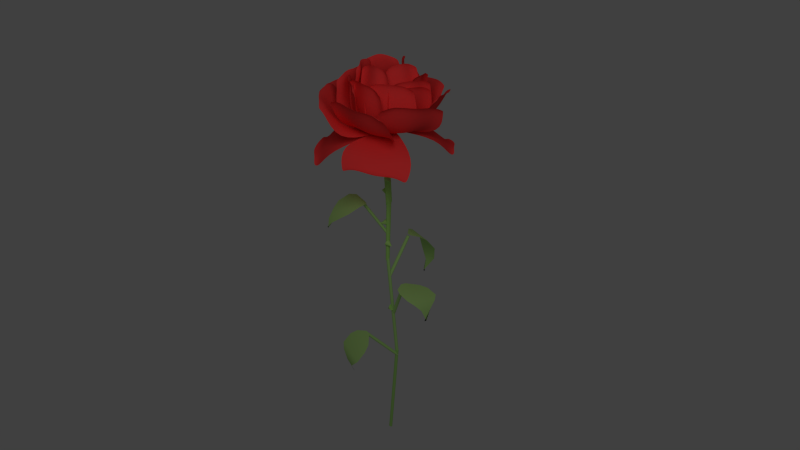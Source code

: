 # Source: model.blend  (saved by Blender 2.64.0; exported with 4.5.12 LTS)
import bpy
from mathutils import Matrix  # noqa: F401  (used for matrix-valued properties, if any)

bpy.ops.wm.read_factory_settings(use_empty=True)
scene = bpy.context.scene
scene.name = 'Scene'

# ---- collections
col_collection_1 = bpy.data.collections.new('Collection 1'); scene.collection.children.link(col_collection_1)

# ---- materials (node trees are filled in below, after node groups)
mat_material_002 = bpy.data.materials.new('Material.002')
mat_material_002.alpha_threshold = 0.0
mat_material_002.use_transparent_shadow = False
mat_material_002.diffuse_color = (0.4757, 0.8, 0.2534, 1.0)
mat_material_002.roughness = 0.5
mat_material_002.line_color = (0.0, 0.0, 0.0, 1.0)
mat_material_005 = bpy.data.materials.new('Material.005')
mat_material_005.alpha_threshold = 0.0
mat_material_005.use_transparent_shadow = False
mat_material_005.diffuse_color = (0.497, 0.8, 0.2551, 1.0)
mat_material_005.roughness = 0.5
mat_material_005.line_color = (0.0, 0.0, 0.0, 1.0)
mat_material_004 = bpy.data.materials.new('Material.004')
mat_material_004.alpha_threshold = 0.0
mat_material_004.use_transparent_shadow = False
mat_material_004.diffuse_color = (0.4651, 0.8, 0.2118, 1.0)
mat_material_004.roughness = 0.5
mat_material_004.line_color = (0.0, 0.0, 0.0, 1.0)
mat_material_003 = bpy.data.materials.new('Material.003')
mat_material_003.alpha_threshold = 0.0
mat_material_003.use_transparent_shadow = False
mat_material_003.diffuse_color = (0.4328, 0.8, 0.2086, 1.0)
mat_material_003.roughness = 0.5
mat_material_003.line_color = (0.0, 0.0, 0.0, 1.0)
mat_material_001 = bpy.data.materials.new('Material.001')
mat_material_001.alpha_threshold = 0.0
mat_material_001.use_transparent_shadow = False
mat_material_001.diffuse_color = (0.4331, 0.8, 0.1886, 1.0)
mat_material_001.roughness = 0.5
mat_material_001.line_color = (0.0, 0.0, 0.0, 1.0)
mat_rose = bpy.data.materials.new('rose')
mat_rose.alpha_threshold = 0.0
mat_rose.use_transparent_shadow = False
mat_rose.diffuse_color = (1.0, 0.05333, 0.05333, 1.0)
mat_rose.roughness = 0.5
mat_rose.line_color = (0.0, 0.0, 0.0, 1.0)

# ---- material node trees

# ---- world
world_world = bpy.data.worlds.new('World'); scene.world = world_world
world_world.color = (0.05088, 0.05088, 0.05088)
world_world.use_sun_shadow = False
world_world.sun_shadow_jitter_overblur = 0.0
world_world.cycles.sampling_method = 'MANUAL'
world_world.cycles.sample_map_resolution = 256

# ---- cameras
cam_camera = bpy.data.cameras.new('Camera')
cam_camera.clip_end = 100.0
cam_camera.lens = 35.0
cam_camera.sensor_width = 32.0
cam_camera.sensor_height = 18.0
cam_camera.ortho_scale = 7.314
cam_camera.dof.focus_distance = 0.0
cam_camera.dof.aperture_fstop = 128.0

# ---- lights
light_lamp = bpy.data.lights.new('Lamp', 'POINT')
light_lamp.transmission_factor = 0.0
light_lamp.cutoff_distance = 30.0
light_lamp.energy = 100.0
light_lamp.shadow_buffer_clip_start = 1.001
light_lamp.shadow_soft_size = 1.0
light_lamp.shadow_maximum_resolution = 0.006
light_lamp.use_absolute_resolution = True
light_lamp.cycles.use_multiple_importance_sampling = False

# ---- meshes
me_cylinder_006 = bpy.data.meshes.new('Cylinder.006')
me_cylinder_006.from_pydata([(0.0, 1.0, -1.0), (0.0, 1.0, 1.0), (0.1951, 0.9808, -1.0), (0.1951, 0.9808, 1.0), (0.3827, 0.9239, -1.0), (0.3827, 0.9239, 1.0), (0.5556, 0.8315, -1.0), (0.5556, 0.8315, 1.0), (0.7071, 0.7071, -1.0), (0.7071, 0.7071, 1.0), (0.8315, 0.5556, -1.0), (0.8315, 0.5556, 1.0), (0.9239, 0.3827, -1.0), (0.9239, 0.3827, 1.0), (0.9808, 0.1951, -1.0), (0.9808, 0.1951, 1.0), (1.0, 7.55e-08, -1.0), (1.0, 7.55e-08, 1.0), (0.9808, -0.1951, -1.0), (0.9808, -0.1951, 1.0), (0.9239, -0.3827, -1.0), (0.9239, -0.3827, 1.0), (0.8315, -0.5556, -1.0), (0.8315, -0.5556, 1.0), (0.7071, -0.7071, -1.0), (0.7071, -0.7071, 1.0), (0.5556, -0.8315, -1.0), (0.5556, -0.8315, 1.0), (0.3827, -0.9239, -1.0), (0.3827, -0.9239, 1.0), (0.1951, -0.9808, -1.0), (0.1951, -0.9808, 1.0), (-3.258e-07, -1.0, -1.0), (-3.258e-07, -1.0, 1.0), (-0.1951, -0.9808, -1.0), (-0.1951, -0.9808, 1.0), (-0.3827, -0.9239, -1.0), (-0.3827, -0.9239, 1.0), (-0.5556, -0.8315, -1.0), (-0.5556, -0.8315, 1.0), (-0.7071, -0.7071, -1.0), (-0.7071, -0.7071, 1.0), (-0.8315, -0.5556, -1.0), (-0.8315, -0.5556, 1.0), (-0.9239, -0.3827, -1.0), (-0.9239, -0.3827, 1.0), (-0.9808, -0.1951, -1.0), (-0.9808, -0.1951, 1.0), (-1.0, 9.656e-07, -1.0), (-1.0, 9.656e-07, 1.0), (-0.9808, 0.1951, -1.0), (-0.9808, 0.1951, 1.0), (-0.9239, 0.3827, -1.0), (-0.9239, 0.3827, 1.0), (-0.8315, 0.5556, -1.0), (-0.8315, 0.5556, 1.0), (-0.7071, 0.7071, -1.0), (-0.7071, 0.7071, 1.0), (-0.5556, 0.8315, -1.0), (-0.5556, 0.8315, 1.0), (-0.3827, 0.9239, -1.0), (-0.3827, 0.9239, 1.0), (-0.1951, 0.9808, -1.0), (-0.1951, 0.9808, 1.0)], [], [(0, 1, 3, 2), (2, 3, 5, 4), (4, 5, 7, 6), (6, 7, 9, 8), (8, 9, 11, 10), (10, 11, 13, 12), (12, 13, 15, 14), (14, 15, 17, 16), (16, 17, 19, 18), (18, 19, 21, 20), (20, 21, 23, 22), (22, 23, 25, 24), (24, 25, 27, 26), (26, 27, 29, 28), (28, 29, 31, 30), (30, 31, 33, 32), (32, 33, 35, 34), (34, 35, 37, 36), (36, 37, 39, 38), (38, 39, 41, 40), (40, 41, 43, 42), (42, 43, 45, 44), (44, 45, 47, 46), (46, 47, 49, 48), (48, 49, 51, 50), (50, 51, 53, 52), (52, 53, 55, 54), (54, 55, 57, 56), (56, 57, 59, 58), (58, 59, 61, 60), (3, 1, 63, 61, 59, 57, 55, 53, 51, 49, 47, 45, 43, 41, 39, 37, 35, 33, 31, 29, 27, 25, 23, 21, 19, 17, 15, 13, 11, 9, 7, 5), (62, 63, 1, 0), (60, 61, 63, 62), (0, 2, 4, 6, 8, 10, 12, 14, 16, 18, 20, 22, 24, 26, 28, 30, 32, 34, 36, 38, 40, 42, 44, 46, 48, 50, 52, 54, 56, 58, 60, 62)])
me_cylinder_006.materials.append(mat_material_002)
me_cylinder_006.use_remesh_preserve_volume = False
me_cylinder_006.use_remesh_preserve_attributes = False
me_cylinder_006.use_mirror_vertex_groups = False
me_cylinder_006.update()
me_plane_009 = bpy.data.meshes.new('Plane.009')
me_plane_009.from_pydata([(-1.0, -0.08788, 0.0), (-1.0, 0.08788, 0.0), (0.1196, -0.1441, -0.2913), (-0.002485, -0.2798, -0.1113), (-0.2317, -0.4541, 0.02581), (-0.4296, -0.575, 0.107), (-0.7507, -0.5712, 0.1599), (-0.912, -0.444, 0.1189), (0.1196, -0.2213, -0.2913), (-0.002485, 0.05849, -0.1113), (-0.2317, 0.3452, 0.02581), (-0.4296, 0.5113, 0.107), (-0.7507, 0.5016, 0.1599), (-0.912, 0.3923, 0.1189)], [], [(13, 1, 0, 7), (8, 9, 3, 2), (9, 10, 4, 3), (10, 11, 5, 4), (11, 12, 6, 5), (12, 13, 7, 6)])
me_plane_009.polygons.foreach_set('use_smooth', [True] * 6)
me_plane_009.materials.append(mat_material_005)
me_plane_009.use_remesh_preserve_volume = False
me_plane_009.use_remesh_preserve_attributes = False
me_plane_009.use_mirror_vertex_groups = False
me_plane_009.update()
me_plane_008 = bpy.data.meshes.new('Plane.008')
me_plane_008.from_pydata([(-1.0, -0.08788, 0.0), (-1.0, 0.08788, 0.0), (0.02264, 0.0386, -0.5501), (-0.05912, -0.1692, -0.2696), (-0.1704, -0.3996, -0.1159), (-0.2916, -0.5431, -0.03941), (-0.6, -0.5364, 0.0), (-0.8, -0.4181, 0.0), (0.02264, -0.0386, -0.5501), (-0.05912, 0.1692, -0.2696), (-0.1704, 0.3996, -0.1159), (-0.2916, 0.5431, -0.03941), (-0.6, 0.5364, 0.0), (-0.8, 0.4181, 0.0)], [], [(13, 1, 0, 7), (8, 9, 3, 2), (9, 10, 4, 3), (10, 11, 5, 4), (11, 12, 6, 5), (12, 13, 7, 6)])
me_plane_008.polygons.foreach_set('use_smooth', [True] * 6)
me_plane_008.materials.append(mat_material_005)
me_plane_008.use_remesh_preserve_volume = False
me_plane_008.use_remesh_preserve_attributes = False
me_plane_008.use_mirror_vertex_groups = False
me_plane_008.update()
me_plane_007 = bpy.data.meshes.new('Plane.007')
me_plane_007.from_pydata([(-1.0, -0.08788, 0.0), (-1.0, 0.08788, 0.0), (0.02264, 0.0386, -0.5501), (-0.05912, -0.1692, -0.2696), (-0.1704, -0.3996, -0.1159), (-0.4296, -0.575, 0.107), (-0.7507, -0.5712, 0.1599), (-0.912, -0.444, 0.1189), (0.02264, -0.0386, -0.5501), (-0.05912, 0.1692, -0.2696), (-0.1704, 0.3996, -0.1159), (-0.4296, 0.5113, 0.107), (-0.7507, 0.5016, 0.1599), (-0.912, 0.3923, 0.1189)], [], [(13, 1, 0, 7), (8, 9, 3, 2), (9, 10, 4, 3), (10, 11, 5, 4), (11, 12, 6, 5), (12, 13, 7, 6)])
me_plane_007.polygons.foreach_set('use_smooth', [True] * 6)
me_plane_007.materials.append(mat_material_005)
me_plane_007.use_remesh_preserve_volume = False
me_plane_007.use_remesh_preserve_attributes = False
me_plane_007.use_mirror_vertex_groups = False
me_plane_007.update()
me_plane_006 = bpy.data.meshes.new('Plane.006')
me_plane_006.from_pydata([(-1.0, -0.08788, 0.0), (-1.0, 0.08788, 0.0), (0.02264, 0.0386, -0.5501), (-0.05912, -0.1692, -0.2696), (-0.1704, -0.3996, -0.1159), (-0.2916, -0.5431, -0.03941), (-0.6, -0.5364, 0.0), (-0.8, -0.4181, 0.0), (0.02264, -0.0386, -0.5501), (-0.05912, 0.1692, -0.2696), (-0.1704, 0.3996, -0.1159), (-0.2916, 0.5431, -0.03941), (-0.6, 0.5364, 0.0), (-0.8, 0.4181, 0.0)], [], [(13, 1, 0, 7), (8, 9, 3, 2), (9, 10, 4, 3), (10, 11, 5, 4), (11, 12, 6, 5), (12, 13, 7, 6)])
me_plane_006.polygons.foreach_set('use_smooth', [True] * 6)
me_plane_006.materials.append(mat_material_005)
me_plane_006.use_remesh_preserve_volume = False
me_plane_006.use_remesh_preserve_attributes = False
me_plane_006.use_mirror_vertex_groups = False
me_plane_006.update()
me_cylinder_005 = bpy.data.meshes.new('Cylinder.005')
me_cylinder_005.from_pydata([(0.0, 1.0, -1.0), (0.0, 1.0, 1.0), (0.1951, 0.9808, -1.0), (0.1951, 0.9808, 1.0), (0.3827, 0.9239, -1.0), (0.3827, 0.9239, 1.0), (0.5556, 0.8315, -1.0), (0.5556, 0.8315, 1.0), (0.7071, 0.7071, -1.0), (0.7071, 0.7071, 1.0), (0.8315, 0.5556, -1.0), (0.8315, 0.5556, 1.0), (0.9239, 0.3827, -1.0), (0.9239, 0.3827, 1.0), (0.9808, 0.1951, -1.0), (0.9808, 0.1951, 1.0), (1.0, 7.55e-08, -1.0), (1.0, 7.55e-08, 1.0), (0.9808, -0.1951, -1.0), (0.9808, -0.1951, 1.0), (0.9239, -0.3827, -1.0), (0.9239, -0.3827, 1.0), (0.8315, -0.5556, -1.0), (0.8315, -0.5556, 1.0), (0.7071, -0.7071, -1.0), (0.7071, -0.7071, 1.0), (0.5556, -0.8315, -1.0), (0.5556, -0.8315, 1.0), (0.3827, -0.9239, -1.0), (0.3827, -0.9239, 1.0), (0.1951, -0.9808, -1.0), (0.1951, -0.9808, 1.0), (-3.258e-07, -1.0, -1.0), (-3.258e-07, -1.0, 1.0), (-0.1951, -0.9808, -1.0), (-0.1951, -0.9808, 1.0), (-0.3827, -0.9239, -1.0), (-0.3827, -0.9239, 1.0), (-0.5556, -0.8315, -1.0), (-0.5556, -0.8315, 1.0), (-0.7071, -0.7071, -1.0), (-0.7071, -0.7071, 1.0), (-0.8315, -0.5556, -1.0), (-0.8315, -0.5556, 1.0), (-0.9239, -0.3827, -1.0), (-0.9239, -0.3827, 1.0), (-0.9808, -0.1951, -1.0), (-0.9808, -0.1951, 1.0), (-1.0, 9.656e-07, -1.0), (-1.0, 9.656e-07, 1.0), (-0.9808, 0.1951, -1.0), (-0.9808, 0.1951, 1.0), (-0.9239, 0.3827, -1.0), (-0.9239, 0.3827, 1.0), (-0.8315, 0.5556, -1.0), (-0.8315, 0.5556, 1.0), (-0.7071, 0.7071, -1.0), (-0.7071, 0.7071, 1.0), (-0.5556, 0.8315, -1.0), (-0.5556, 0.8315, 1.0), (-0.3827, 0.9239, -1.0), (-0.3827, 0.9239, 1.0), (-0.1951, 0.9808, -1.0), (-0.1951, 0.9808, 1.0)], [], [(0, 1, 3, 2), (2, 3, 5, 4), (4, 5, 7, 6), (6, 7, 9, 8), (8, 9, 11, 10), (10, 11, 13, 12), (12, 13, 15, 14), (14, 15, 17, 16), (16, 17, 19, 18), (18, 19, 21, 20), (20, 21, 23, 22), (22, 23, 25, 24), (24, 25, 27, 26), (26, 27, 29, 28), (28, 29, 31, 30), (30, 31, 33, 32), (32, 33, 35, 34), (34, 35, 37, 36), (36, 37, 39, 38), (38, 39, 41, 40), (40, 41, 43, 42), (42, 43, 45, 44), (44, 45, 47, 46), (46, 47, 49, 48), (48, 49, 51, 50), (50, 51, 53, 52), (52, 53, 55, 54), (54, 55, 57, 56), (56, 57, 59, 58), (58, 59, 61, 60), (3, 1, 63, 61, 59, 57, 55, 53, 51, 49, 47, 45, 43, 41, 39, 37, 35, 33, 31, 29, 27, 25, 23, 21, 19, 17, 15, 13, 11, 9, 7, 5), (62, 63, 1, 0), (60, 61, 63, 62), (0, 2, 4, 6, 8, 10, 12, 14, 16, 18, 20, 22, 24, 26, 28, 30, 32, 34, 36, 38, 40, 42, 44, 46, 48, 50, 52, 54, 56, 58, 60, 62)])
me_cylinder_005.materials.append(mat_material_002)
me_cylinder_005.use_remesh_preserve_volume = False
me_cylinder_005.use_remesh_preserve_attributes = False
me_cylinder_005.use_mirror_vertex_groups = False
me_cylinder_005.update()
me_cylinder_004 = bpy.data.meshes.new('Cylinder.004')
me_cylinder_004.from_pydata([(0.0, 1.0, -1.0), (0.0, 1.0, 1.0), (0.1951, 0.9808, -1.0), (0.1951, 0.9808, 1.0), (0.3827, 0.9239, -1.0), (0.3827, 0.9239, 1.0), (0.5556, 0.8315, -1.0), (0.5556, 0.8315, 1.0), (0.7071, 0.7071, -1.0), (0.7071, 0.7071, 1.0), (0.8315, 0.5556, -1.0), (0.8315, 0.5556, 1.0), (0.9239, 0.3827, -1.0), (0.9239, 0.3827, 1.0), (0.9808, 0.1951, -1.0), (0.9808, 0.1951, 1.0), (1.0, 7.55e-08, -1.0), (1.0, 7.55e-08, 1.0), (0.9808, -0.1951, -1.0), (0.9808, -0.1951, 1.0), (0.9239, -0.3827, -1.0), (0.9239, -0.3827, 1.0), (0.8315, -0.5556, -1.0), (0.8315, -0.5556, 1.0), (0.7071, -0.7071, -1.0), (0.7071, -0.7071, 1.0), (0.5556, -0.8315, -1.0), (0.5556, -0.8315, 1.0), (0.3827, -0.9239, -1.0), (0.3827, -0.9239, 1.0), (0.1951, -0.9808, -1.0), (0.1951, -0.9808, 1.0), (-3.258e-07, -1.0, -1.0), (-3.258e-07, -1.0, 1.0), (-0.1951, -0.9808, -1.0), (-0.1951, -0.9808, 1.0), (-0.3827, -0.9239, -1.0), (-0.3827, -0.9239, 1.0), (-0.5556, -0.8315, -1.0), (-0.5556, -0.8315, 1.0), (-0.7071, -0.7071, -1.0), (-0.7071, -0.7071, 1.0), (-0.8315, -0.5556, -1.0), (-0.8315, -0.5556, 1.0), (-0.9239, -0.3827, -1.0), (-0.9239, -0.3827, 1.0), (-0.9808, -0.1951, -1.0), (-0.9808, -0.1951, 1.0), (-1.0, 9.656e-07, -1.0), (-1.0, 9.656e-07, 1.0), (-0.9808, 0.1951, -1.0), (-0.9808, 0.1951, 1.0), (-0.9239, 0.3827, -1.0), (-0.9239, 0.3827, 1.0), (-0.8315, 0.5556, -1.0), (-0.8315, 0.5556, 1.0), (-0.7071, 0.7071, -1.0), (-0.7071, 0.7071, 1.0), (-0.5556, 0.8315, -1.0), (-0.5556, 0.8315, 1.0), (-0.3827, 0.9239, -1.0), (-0.3827, 0.9239, 1.0), (-0.1951, 0.9808, -1.0), (-0.1951, 0.9808, 1.0)], [], [(0, 1, 3, 2), (2, 3, 5, 4), (4, 5, 7, 6), (6, 7, 9, 8), (8, 9, 11, 10), (10, 11, 13, 12), (12, 13, 15, 14), (14, 15, 17, 16), (16, 17, 19, 18), (18, 19, 21, 20), (20, 21, 23, 22), (22, 23, 25, 24), (24, 25, 27, 26), (26, 27, 29, 28), (28, 29, 31, 30), (30, 31, 33, 32), (32, 33, 35, 34), (34, 35, 37, 36), (36, 37, 39, 38), (38, 39, 41, 40), (40, 41, 43, 42), (42, 43, 45, 44), (44, 45, 47, 46), (46, 47, 49, 48), (48, 49, 51, 50), (50, 51, 53, 52), (52, 53, 55, 54), (54, 55, 57, 56), (56, 57, 59, 58), (58, 59, 61, 60), (3, 1, 63, 61, 59, 57, 55, 53, 51, 49, 47, 45, 43, 41, 39, 37, 35, 33, 31, 29, 27, 25, 23, 21, 19, 17, 15, 13, 11, 9, 7, 5), (62, 63, 1, 0), (60, 61, 63, 62), (0, 2, 4, 6, 8, 10, 12, 14, 16, 18, 20, 22, 24, 26, 28, 30, 32, 34, 36, 38, 40, 42, 44, 46, 48, 50, 52, 54, 56, 58, 60, 62)])
me_cylinder_004.materials.append(mat_material_002)
me_cylinder_004.use_remesh_preserve_volume = False
me_cylinder_004.use_remesh_preserve_attributes = False
me_cylinder_004.use_mirror_vertex_groups = False
me_cylinder_004.update()
me_cylinder_003 = bpy.data.meshes.new('Cylinder.003')
me_cylinder_003.from_pydata([(0.0, 1.0, -1.0), (0.0, 1.0, 1.0), (0.1951, 0.9808, -1.0), (0.1951, 0.9808, 1.0), (0.3827, 0.9239, -1.0), (0.3827, 0.9239, 1.0), (0.5556, 0.8315, -1.0), (0.5556, 0.8315, 1.0), (0.7071, 0.7071, -1.0), (0.7071, 0.7071, 1.0), (0.8315, 0.5556, -1.0), (0.8315, 0.5556, 1.0), (0.9239, 0.3827, -1.0), (0.9239, 0.3827, 1.0), (0.9808, 0.1951, -1.0), (0.9808, 0.1951, 1.0), (1.0, 7.55e-08, -1.0), (1.0, 7.55e-08, 1.0), (0.9808, -0.1951, -1.0), (0.9808, -0.1951, 1.0), (0.9239, -0.3827, -1.0), (0.9239, -0.3827, 1.0), (0.8315, -0.5556, -1.0), (0.8315, -0.5556, 1.0), (0.7071, -0.7071, -1.0), (0.7071, -0.7071, 1.0), (0.5556, -0.8315, -1.0), (0.5556, -0.8315, 1.0), (0.3827, -0.9239, -1.0), (0.3827, -0.9239, 1.0), (0.1951, -0.9808, -1.0), (0.1951, -0.9808, 1.0), (-3.258e-07, -1.0, -1.0), (-3.258e-07, -1.0, 1.0), (-0.1951, -0.9808, -1.0), (-0.1951, -0.9808, 1.0), (-0.3827, -0.9239, -1.0), (-0.3827, -0.9239, 1.0), (-0.5556, -0.8315, -1.0), (-0.5556, -0.8315, 1.0), (-0.7071, -0.7071, -1.0), (-0.7071, -0.7071, 1.0), (-0.8315, -0.5556, -1.0), (-0.8315, -0.5556, 1.0), (-0.9239, -0.3827, -1.0), (-0.9239, -0.3827, 1.0), (-0.9808, -0.1951, -1.0), (-0.9808, -0.1951, 1.0), (-1.0, 9.656e-07, -1.0), (-1.0, 9.656e-07, 1.0), (-0.9808, 0.1951, -1.0), (-0.9808, 0.1951, 1.0), (-0.9239, 0.3827, -1.0), (-0.9239, 0.3827, 1.0), (-0.8315, 0.5556, -1.0), (-0.8315, 0.5556, 1.0), (-0.7071, 0.7071, -1.0), (-0.7071, 0.7071, 1.0), (-0.5556, 0.8315, -1.0), (-0.5556, 0.8315, 1.0), (-0.3827, 0.9239, -1.0), (-0.3827, 0.9239, 1.0), (-0.1951, 0.9808, -1.0), (-0.1951, 0.9808, 1.0)], [], [(0, 1, 3, 2), (2, 3, 5, 4), (4, 5, 7, 6), (6, 7, 9, 8), (8, 9, 11, 10), (10, 11, 13, 12), (12, 13, 15, 14), (14, 15, 17, 16), (16, 17, 19, 18), (18, 19, 21, 20), (20, 21, 23, 22), (22, 23, 25, 24), (24, 25, 27, 26), (26, 27, 29, 28), (28, 29, 31, 30), (30, 31, 33, 32), (32, 33, 35, 34), (34, 35, 37, 36), (36, 37, 39, 38), (38, 39, 41, 40), (40, 41, 43, 42), (42, 43, 45, 44), (44, 45, 47, 46), (46, 47, 49, 48), (48, 49, 51, 50), (50, 51, 53, 52), (52, 53, 55, 54), (54, 55, 57, 56), (56, 57, 59, 58), (58, 59, 61, 60), (3, 1, 63, 61, 59, 57, 55, 53, 51, 49, 47, 45, 43, 41, 39, 37, 35, 33, 31, 29, 27, 25, 23, 21, 19, 17, 15, 13, 11, 9, 7, 5), (62, 63, 1, 0), (60, 61, 63, 62), (0, 2, 4, 6, 8, 10, 12, 14, 16, 18, 20, 22, 24, 26, 28, 30, 32, 34, 36, 38, 40, 42, 44, 46, 48, 50, 52, 54, 56, 58, 60, 62)])
me_cylinder_003.materials.append(mat_material_002)
me_cylinder_003.use_remesh_preserve_volume = False
me_cylinder_003.use_remesh_preserve_attributes = False
me_cylinder_003.use_mirror_vertex_groups = False
me_cylinder_003.update()
me_cone_005 = bpy.data.meshes.new('Cone.005')
me_cone_005.from_pydata([(0.0, 1.0, -1.0), (0.1951, 0.9808, -1.0), (0.3827, 0.9239, -1.0), (0.5556, 0.8315, -1.0), (0.7071, 0.7071, -1.0), (0.8315, 0.5556, -1.0), (0.9239, 0.3827, -1.0), (0.9808, 0.1951, -1.0), (1.0, 7.55e-08, -1.0), (0.0, 0.0, 1.0), (0.9808, -0.1951, -1.0), (0.9239, -0.3827, -1.0), (0.8315, -0.5556, -1.0), (0.7071, -0.7071, -1.0), (0.5556, -0.8315, -1.0), (0.3827, -0.9239, -1.0), (0.1951, -0.9808, -1.0), (-3.258e-07, -1.0, -1.0), (-0.1951, -0.9808, -1.0), (-0.3827, -0.9239, -1.0), (-0.5556, -0.8315, -1.0), (-0.7071, -0.7071, -1.0), (-0.8315, -0.5556, -1.0), (-0.9239, -0.3827, -1.0), (-0.9808, -0.1951, -1.0), (-1.0, 9.656e-07, -1.0), (-0.9808, 0.1951, -1.0), (-0.9239, 0.3827, -1.0), (-0.8315, 0.5556, -1.0), (-0.7071, 0.7071, -1.0), (-0.5556, 0.8315, -1.0), (-0.3827, 0.9239, -1.0), (-0.1951, 0.9808, -1.0)], [], [(31, 9, 32), (0, 9, 1), (32, 9, 0), (1, 9, 2), (30, 9, 31), (29, 9, 30), (28, 9, 29), (27, 9, 28), (26, 9, 27), (25, 9, 26), (24, 9, 25), (23, 9, 24), (22, 9, 23), (21, 9, 22), (20, 9, 21), (19, 9, 20), (18, 9, 19), (17, 9, 18), (16, 9, 17), (15, 9, 16), (14, 9, 15), (13, 9, 14), (12, 9, 13), (11, 9, 12), (10, 9, 11), (8, 9, 10), (7, 9, 8), (6, 9, 7), (5, 9, 6), (4, 9, 5), (3, 9, 4), (2, 9, 3), (0, 1, 2, 3, 4, 5, 6, 7, 8, 10, 11, 12, 13, 14, 15, 16, 17, 18, 19, 20, 21, 22, 23, 24, 25, 26, 27, 28, 29, 30, 31, 32)])
me_cone_005.materials.append(mat_material_004)
me_cone_005.use_remesh_preserve_volume = False
me_cone_005.use_remesh_preserve_attributes = False
me_cone_005.use_mirror_vertex_groups = False
me_cone_005.update()
me_cone_004 = bpy.data.meshes.new('Cone.004')
me_cone_004.from_pydata([(0.0, 1.0, -1.0), (0.1951, 0.9808, -1.0), (0.3827, 0.9239, -1.0), (0.5556, 0.8315, -1.0), (0.7071, 0.7071, -1.0), (0.8315, 0.5556, -1.0), (0.9239, 0.3827, -1.0), (0.9808, 0.1951, -1.0), (1.0, 7.55e-08, -1.0), (0.0, 0.0, 1.0), (0.9808, -0.1951, -1.0), (0.9239, -0.3827, -1.0), (0.8315, -0.5556, -1.0), (0.7071, -0.7071, -1.0), (0.5556, -0.8315, -1.0), (0.3827, -0.9239, -1.0), (0.1951, -0.9808, -1.0), (-3.258e-07, -1.0, -1.0), (-0.1951, -0.9808, -1.0), (-0.3827, -0.9239, -1.0), (-0.5556, -0.8315, -1.0), (-0.7071, -0.7071, -1.0), (-0.8315, -0.5556, -1.0), (-0.9239, -0.3827, -1.0), (-0.9808, -0.1951, -1.0), (-1.0, 9.656e-07, -1.0), (-0.9808, 0.1951, -1.0), (-0.9239, 0.3827, -1.0), (-0.8315, 0.5556, -1.0), (-0.7071, 0.7071, -1.0), (-0.5556, 0.8315, -1.0), (-0.3827, 0.9239, -1.0), (-0.1951, 0.9808, -1.0)], [], [(31, 9, 32), (0, 9, 1), (32, 9, 0), (1, 9, 2), (30, 9, 31), (29, 9, 30), (28, 9, 29), (27, 9, 28), (26, 9, 27), (25, 9, 26), (24, 9, 25), (23, 9, 24), (22, 9, 23), (21, 9, 22), (20, 9, 21), (19, 9, 20), (18, 9, 19), (17, 9, 18), (16, 9, 17), (15, 9, 16), (14, 9, 15), (13, 9, 14), (12, 9, 13), (11, 9, 12), (10, 9, 11), (8, 9, 10), (7, 9, 8), (6, 9, 7), (5, 9, 6), (4, 9, 5), (3, 9, 4), (2, 9, 3), (0, 1, 2, 3, 4, 5, 6, 7, 8, 10, 11, 12, 13, 14, 15, 16, 17, 18, 19, 20, 21, 22, 23, 24, 25, 26, 27, 28, 29, 30, 31, 32)])
me_cone_004.materials.append(mat_material_004)
me_cone_004.use_remesh_preserve_volume = False
me_cone_004.use_remesh_preserve_attributes = False
me_cone_004.use_mirror_vertex_groups = False
me_cone_004.update()
me_cone_003 = bpy.data.meshes.new('Cone.003')
me_cone_003.from_pydata([(0.0, 1.0, -1.0), (0.1951, 0.9808, -1.0), (0.3827, 0.9239, -1.0), (0.5556, 0.8315, -1.0), (0.7071, 0.7071, -1.0), (0.8315, 0.5556, -1.0), (0.9239, 0.3827, -1.0), (0.9808, 0.1951, -1.0), (1.0, 7.55e-08, -1.0), (0.0, 0.0, 1.0), (0.9808, -0.1951, -1.0), (0.9239, -0.3827, -1.0), (0.8315, -0.5556, -1.0), (0.7071, -0.7071, -1.0), (0.5556, -0.8315, -1.0), (0.3827, -0.9239, -1.0), (0.1951, -0.9808, -1.0), (-3.258e-07, -1.0, -1.0), (-0.1951, -0.9808, -1.0), (-0.3827, -0.9239, -1.0), (-0.5556, -0.8315, -1.0), (-0.7071, -0.7071, -1.0), (-0.8315, -0.5556, -1.0), (-0.9239, -0.3827, -1.0), (-0.9808, -0.1951, -1.0), (-1.0, 9.656e-07, -1.0), (-0.9808, 0.1951, -1.0), (-0.9239, 0.3827, -1.0), (-0.8315, 0.5556, -1.0), (-0.7071, 0.7071, -1.0), (-0.5556, 0.8315, -1.0), (-0.3827, 0.9239, -1.0), (-0.1951, 0.9808, -1.0)], [], [(31, 9, 32), (0, 9, 1), (32, 9, 0), (1, 9, 2), (30, 9, 31), (29, 9, 30), (28, 9, 29), (27, 9, 28), (26, 9, 27), (25, 9, 26), (24, 9, 25), (23, 9, 24), (22, 9, 23), (21, 9, 22), (20, 9, 21), (19, 9, 20), (18, 9, 19), (17, 9, 18), (16, 9, 17), (15, 9, 16), (14, 9, 15), (13, 9, 14), (12, 9, 13), (11, 9, 12), (10, 9, 11), (8, 9, 10), (7, 9, 8), (6, 9, 7), (5, 9, 6), (4, 9, 5), (3, 9, 4), (2, 9, 3), (0, 1, 2, 3, 4, 5, 6, 7, 8, 10, 11, 12, 13, 14, 15, 16, 17, 18, 19, 20, 21, 22, 23, 24, 25, 26, 27, 28, 29, 30, 31, 32)])
me_cone_003.materials.append(mat_material_004)
me_cone_003.use_remesh_preserve_volume = False
me_cone_003.use_remesh_preserve_attributes = False
me_cone_003.use_mirror_vertex_groups = False
me_cone_003.update()
me_cone_002 = bpy.data.meshes.new('Cone.002')
me_cone_002.from_pydata([(0.0, 1.0, -1.0), (0.1951, 0.9808, -1.0), (0.3827, 0.9239, -1.0), (0.5556, 0.8315, -1.0), (0.7071, 0.7071, -1.0), (0.8315, 0.5556, -1.0), (0.9239, 0.3827, -1.0), (0.9808, 0.1951, -1.0), (1.0, 7.55e-08, -1.0), (0.0, 0.0, 1.0), (0.9808, -0.1951, -1.0), (0.9239, -0.3827, -1.0), (0.8315, -0.5556, -1.0), (0.7071, -0.7071, -1.0), (0.5556, -0.8315, -1.0), (0.3827, -0.9239, -1.0), (0.1951, -0.9808, -1.0), (-3.258e-07, -1.0, -1.0), (-0.1951, -0.9808, -1.0), (-0.3827, -0.9239, -1.0), (-0.5556, -0.8315, -1.0), (-0.7071, -0.7071, -1.0), (-0.8315, -0.5556, -1.0), (-0.9239, -0.3827, -1.0), (-0.9808, -0.1951, -1.0), (-1.0, 9.656e-07, -1.0), (-0.9808, 0.1951, -1.0), (-0.9239, 0.3827, -1.0), (-0.8315, 0.5556, -1.0), (-0.7071, 0.7071, -1.0), (-0.5556, 0.8315, -1.0), (-0.3827, 0.9239, -1.0), (-0.1951, 0.9808, -1.0)], [], [(31, 9, 32), (0, 9, 1), (32, 9, 0), (1, 9, 2), (30, 9, 31), (29, 9, 30), (28, 9, 29), (27, 9, 28), (26, 9, 27), (25, 9, 26), (24, 9, 25), (23, 9, 24), (22, 9, 23), (21, 9, 22), (20, 9, 21), (19, 9, 20), (18, 9, 19), (17, 9, 18), (16, 9, 17), (15, 9, 16), (14, 9, 15), (13, 9, 14), (12, 9, 13), (11, 9, 12), (10, 9, 11), (8, 9, 10), (7, 9, 8), (6, 9, 7), (5, 9, 6), (4, 9, 5), (3, 9, 4), (2, 9, 3), (0, 1, 2, 3, 4, 5, 6, 7, 8, 10, 11, 12, 13, 14, 15, 16, 17, 18, 19, 20, 21, 22, 23, 24, 25, 26, 27, 28, 29, 30, 31, 32)])
me_cone_002.materials.append(mat_material_004)
me_cone_002.use_remesh_preserve_volume = False
me_cone_002.use_remesh_preserve_attributes = False
me_cone_002.use_mirror_vertex_groups = False
me_cone_002.update()
me_cone_001 = bpy.data.meshes.new('Cone.001')
me_cone_001.from_pydata([(0.0, 1.0, -1.0), (0.1951, 0.9808, -1.0), (0.3827, 0.9239, -1.0), (0.5556, 0.8315, -1.0), (0.7071, 0.7071, -1.0), (0.8315, 0.5556, -1.0), (0.9239, 0.3827, -1.0), (0.9808, 0.1951, -1.0), (1.0, 7.55e-08, -1.0), (0.0, 0.0, 1.0), (0.9808, -0.1951, -1.0), (0.9239, -0.3827, -1.0), (0.8315, -0.5556, -1.0), (0.7071, -0.7071, -1.0), (0.5556, -0.8315, -1.0), (0.3827, -0.9239, -1.0), (0.1951, -0.9808, -1.0), (-3.258e-07, -1.0, -1.0), (-0.1951, -0.9808, -1.0), (-0.3827, -0.9239, -1.0), (-0.5556, -0.8315, -1.0), (-0.7071, -0.7071, -1.0), (-0.8315, -0.5556, -1.0), (-0.9239, -0.3827, -1.0), (-0.9808, -0.1951, -1.0), (-1.0, 9.656e-07, -1.0), (-0.9808, 0.1951, -1.0), (-0.9239, 0.3827, -1.0), (-0.8315, 0.5556, -1.0), (-0.7071, 0.7071, -1.0), (-0.5556, 0.8315, -1.0), (-0.3827, 0.9239, -1.0), (-0.1951, 0.9808, -1.0)], [], [(31, 9, 32), (0, 9, 1), (32, 9, 0), (1, 9, 2), (30, 9, 31), (29, 9, 30), (28, 9, 29), (27, 9, 28), (26, 9, 27), (25, 9, 26), (24, 9, 25), (23, 9, 24), (22, 9, 23), (21, 9, 22), (20, 9, 21), (19, 9, 20), (18, 9, 19), (17, 9, 18), (16, 9, 17), (15, 9, 16), (14, 9, 15), (13, 9, 14), (12, 9, 13), (11, 9, 12), (10, 9, 11), (8, 9, 10), (7, 9, 8), (6, 9, 7), (5, 9, 6), (4, 9, 5), (3, 9, 4), (2, 9, 3), (0, 1, 2, 3, 4, 5, 6, 7, 8, 10, 11, 12, 13, 14, 15, 16, 17, 18, 19, 20, 21, 22, 23, 24, 25, 26, 27, 28, 29, 30, 31, 32)])
me_cone_001.materials.append(mat_material_004)
me_cone_001.use_remesh_preserve_volume = False
me_cone_001.use_remesh_preserve_attributes = False
me_cone_001.use_mirror_vertex_groups = False
me_cone_001.update()
me_cone = bpy.data.meshes.new('Cone')
me_cone.from_pydata([(0.0, 1.0, -1.0), (0.1951, 0.9808, -1.0), (0.3827, 0.9239, -1.0), (0.5556, 0.8315, -1.0), (0.7071, 0.7071, -1.0), (0.8315, 0.5556, -1.0), (0.9239, 0.3827, -1.0), (0.9808, 0.1951, -1.0), (1.0, 7.55e-08, -1.0), (0.0, 0.0, 1.0), (0.9808, -0.1951, -1.0), (0.9239, -0.3827, -1.0), (0.8315, -0.5556, -1.0), (0.7071, -0.7071, -1.0), (0.5556, -0.8315, -1.0), (0.3827, -0.9239, -1.0), (0.1951, -0.9808, -1.0), (-3.258e-07, -1.0, -1.0), (-0.1951, -0.9808, -1.0), (-0.3827, -0.9239, -1.0), (-0.5556, -0.8315, -1.0), (-0.7071, -0.7071, -1.0), (-0.8315, -0.5556, -1.0), (-0.9239, -0.3827, -1.0), (-0.9808, -0.1951, -1.0), (-1.0, 9.656e-07, -1.0), (-0.9808, 0.1951, -1.0), (-0.9239, 0.3827, -1.0), (-0.8315, 0.5556, -1.0), (-0.7071, 0.7071, -1.0), (-0.5556, 0.8315, -1.0), (-0.3827, 0.9239, -1.0), (-0.1951, 0.9808, -1.0)], [], [(31, 9, 32), (0, 9, 1), (32, 9, 0), (1, 9, 2), (30, 9, 31), (29, 9, 30), (28, 9, 29), (27, 9, 28), (26, 9, 27), (25, 9, 26), (24, 9, 25), (23, 9, 24), (22, 9, 23), (21, 9, 22), (20, 9, 21), (19, 9, 20), (18, 9, 19), (17, 9, 18), (16, 9, 17), (15, 9, 16), (14, 9, 15), (13, 9, 14), (12, 9, 13), (11, 9, 12), (10, 9, 11), (8, 9, 10), (7, 9, 8), (6, 9, 7), (5, 9, 6), (4, 9, 5), (3, 9, 4), (2, 9, 3), (0, 1, 2, 3, 4, 5, 6, 7, 8, 10, 11, 12, 13, 14, 15, 16, 17, 18, 19, 20, 21, 22, 23, 24, 25, 26, 27, 28, 29, 30, 31, 32)])
me_cone.materials.append(mat_material_004)
me_cone.use_remesh_preserve_volume = False
me_cone.use_remesh_preserve_attributes = False
me_cone.use_mirror_vertex_groups = False
me_cone.update()
me_cylinder_002 = bpy.data.meshes.new('Cylinder.002')
me_cylinder_002.from_pydata([(0.0, 1.0, -1.0), (0.0, 1.0, 1.0), (0.1951, 0.9808, -1.0), (0.1951, 0.9808, 1.0), (0.3827, 0.9239, -1.0), (0.3827, 0.9239, 1.0), (0.5556, 0.8315, -1.0), (0.5556, 0.8315, 1.0), (0.7071, 0.7071, -1.0), (0.7071, 0.7071, 1.0), (0.8315, 0.5556, -1.0), (0.8315, 0.5556, 1.0), (0.9239, 0.3827, -1.0), (0.9239, 0.3827, 1.0), (0.9808, 0.1951, -1.0), (0.9808, 0.1951, 1.0), (1.0, 7.55e-08, -1.0), (1.0, 7.55e-08, 1.0), (0.9808, -0.1951, -1.0), (0.9808, -0.1951, 1.0), (0.9239, -0.3827, -1.0), (0.9239, -0.3827, 1.0), (0.8315, -0.5556, -1.0), (0.8315, -0.5556, 1.0), (0.7071, -0.7071, -1.0), (0.7071, -0.7071, 1.0), (0.5556, -0.8315, -1.0), (0.5556, -0.8315, 1.0), (0.3827, -0.9239, -1.0), (0.3827, -0.9239, 1.0), (0.1951, -0.9808, -1.0), (0.1951, -0.9808, 1.0), (-3.258e-07, -1.0, -1.0), (-3.258e-07, -1.0, 1.0), (-0.1951, -0.9808, -1.0), (-0.1951, -0.9808, 1.0), (-0.3827, -0.9239, -1.0), (-0.3827, -0.9239, 1.0), (-0.5556, -0.8315, -1.0), (-0.5556, -0.8315, 1.0), (-0.7071, -0.7071, -1.0), (-0.7071, -0.7071, 1.0), (-0.8315, -0.5556, -1.0), (-0.8315, -0.5556, 1.0), (-0.9239, -0.3827, -1.0), (-0.9239, -0.3827, 1.0), (-0.9808, -0.1951, -1.0), (-0.9808, -0.1951, 1.0), (-1.0, 9.656e-07, -1.0), (-1.0, 9.656e-07, 1.0), (-0.9808, 0.1951, -1.0), (-0.9808, 0.1951, 1.0), (-0.9239, 0.3827, -1.0), (-0.9239, 0.3827, 1.0), (-0.8315, 0.5556, -1.0), (-0.8315, 0.5556, 1.0), (-0.7071, 0.7071, -1.0), (-0.7071, 0.7071, 1.0), (-0.5556, 0.8315, -1.0), (-0.5556, 0.8315, 1.0), (-0.3827, 0.9239, -1.0), (-0.3827, 0.9239, 1.0), (-0.1951, 0.9808, -1.0), (-0.1951, 0.9808, 1.0)], [], [(0, 1, 3, 2), (2, 3, 5, 4), (4, 5, 7, 6), (6, 7, 9, 8), (8, 9, 11, 10), (10, 11, 13, 12), (12, 13, 15, 14), (14, 15, 17, 16), (16, 17, 19, 18), (18, 19, 21, 20), (20, 21, 23, 22), (22, 23, 25, 24), (24, 25, 27, 26), (26, 27, 29, 28), (28, 29, 31, 30), (30, 31, 33, 32), (32, 33, 35, 34), (34, 35, 37, 36), (36, 37, 39, 38), (38, 39, 41, 40), (40, 41, 43, 42), (42, 43, 45, 44), (44, 45, 47, 46), (46, 47, 49, 48), (48, 49, 51, 50), (50, 51, 53, 52), (52, 53, 55, 54), (54, 55, 57, 56), (56, 57, 59, 58), (58, 59, 61, 60), (3, 1, 63, 61, 59, 57, 55, 53, 51, 49, 47, 45, 43, 41, 39, 37, 35, 33, 31, 29, 27, 25, 23, 21, 19, 17, 15, 13, 11, 9, 7, 5), (62, 63, 1, 0), (60, 61, 63, 62), (0, 2, 4, 6, 8, 10, 12, 14, 16, 18, 20, 22, 24, 26, 28, 30, 32, 34, 36, 38, 40, 42, 44, 46, 48, 50, 52, 54, 56, 58, 60, 62)])
me_cylinder_002.materials.append(mat_material_003)
me_cylinder_002.use_remesh_preserve_volume = False
me_cylinder_002.use_remesh_preserve_attributes = False
me_cylinder_002.use_mirror_vertex_groups = False
me_cylinder_002.update()
me_cylinder_001 = bpy.data.meshes.new('Cylinder.001')
me_cylinder_001.from_pydata([(0.0, 1.0, -1.0), (0.0, 1.0, 1.0), (0.1951, 0.9808, -1.0), (0.1951, 0.9808, 1.0), (0.3827, 0.9239, -1.0), (0.3827, 0.9239, 1.0), (0.5556, 0.8315, -1.0), (0.5556, 0.8315, 1.0), (0.7071, 0.7071, -1.0), (0.7071, 0.7071, 1.0), (0.8315, 0.5556, -1.0), (0.8315, 0.5556, 1.0), (0.9239, 0.3827, -1.0), (0.9239, 0.3827, 1.0), (0.9808, 0.1951, -1.0), (0.9808, 0.1951, 1.0), (1.0, 7.55e-08, -1.0), (1.0, 7.55e-08, 1.0), (0.9808, -0.1951, -1.0), (0.9808, -0.1951, 1.0), (0.9239, -0.3827, -1.0), (0.9239, -0.3827, 1.0), (0.8315, -0.5556, -1.0), (0.8315, -0.5556, 1.0), (0.7071, -0.7071, -1.0), (0.7071, -0.7071, 1.0), (0.5556, -0.8315, -1.0), (0.5556, -0.8315, 1.0), (0.3827, -0.9239, -1.0), (0.3827, -0.9239, 1.0), (0.1951, -0.9808, -1.0), (0.1951, -0.9808, 1.0), (-3.258e-07, -1.0, -1.0), (-3.258e-07, -1.0, 1.0), (-0.1951, -0.9808, -1.0), (-0.1951, -0.9808, 1.0), (-0.3827, -0.9239, -1.0), (-0.3827, -0.9239, 1.0), (-0.5556, -0.8315, -1.0), (-0.5556, -0.8315, 1.0), (-0.7071, -0.7071, -1.0), (-0.7071, -0.7071, 1.0), (-0.8315, -0.5556, -1.0), (-0.8315, -0.5556, 1.0), (-0.9239, -0.3827, -1.0), (-0.9239, -0.3827, 1.0), (-0.9808, -0.1951, -1.0), (-0.9808, -0.1951, 1.0), (-1.0, 9.656e-07, -1.0), (-1.0, 9.656e-07, 1.0), (-0.9808, 0.1951, -1.0), (-0.9808, 0.1951, 1.0), (-0.9239, 0.3827, -1.0), (-0.9239, 0.3827, 1.0), (-0.8315, 0.5556, -1.0), (-0.8315, 0.5556, 1.0), (-0.7071, 0.7071, -1.0), (-0.7071, 0.7071, 1.0), (-0.5556, 0.8315, -1.0), (-0.5556, 0.8315, 1.0), (-0.3827, 0.9239, -1.0), (-0.3827, 0.9239, 1.0), (-0.1951, 0.9808, -1.0), (-0.1951, 0.9808, 1.0)], [], [(0, 1, 3, 2), (2, 3, 5, 4), (4, 5, 7, 6), (6, 7, 9, 8), (8, 9, 11, 10), (10, 11, 13, 12), (12, 13, 15, 14), (14, 15, 17, 16), (16, 17, 19, 18), (18, 19, 21, 20), (20, 21, 23, 22), (22, 23, 25, 24), (24, 25, 27, 26), (26, 27, 29, 28), (28, 29, 31, 30), (30, 31, 33, 32), (32, 33, 35, 34), (34, 35, 37, 36), (36, 37, 39, 38), (38, 39, 41, 40), (40, 41, 43, 42), (42, 43, 45, 44), (44, 45, 47, 46), (46, 47, 49, 48), (48, 49, 51, 50), (50, 51, 53, 52), (52, 53, 55, 54), (54, 55, 57, 56), (56, 57, 59, 58), (58, 59, 61, 60), (3, 1, 63, 61, 59, 57, 55, 53, 51, 49, 47, 45, 43, 41, 39, 37, 35, 33, 31, 29, 27, 25, 23, 21, 19, 17, 15, 13, 11, 9, 7, 5), (62, 63, 1, 0), (60, 61, 63, 62), (0, 2, 4, 6, 8, 10, 12, 14, 16, 18, 20, 22, 24, 26, 28, 30, 32, 34, 36, 38, 40, 42, 44, 46, 48, 50, 52, 54, 56, 58, 60, 62)])
me_cylinder_001.materials.append(mat_material_002)
me_cylinder_001.use_remesh_preserve_volume = False
me_cylinder_001.use_remesh_preserve_attributes = False
me_cylinder_001.use_mirror_vertex_groups = False
me_cylinder_001.update()
me_cylinder = bpy.data.meshes.new('Cylinder')
me_cylinder.from_pydata([(1.038, 0.999, -0.6584), (-1.089e-07, 1.917, 1.0), (1.138, 0.9884, -0.6456), (0.374, 1.88, 1.0), (1.235, 0.9397, -0.6331), (0.7336, 1.771, 1.0), (1.325, 0.855, -0.6215), (1.065, 1.594, 1.0), (1.404, 0.7374, -0.6112), (1.355, 1.355, 1.0), (1.47, 0.5914, -0.6026), (1.594, 1.065, 1.0), (1.52, 0.4227, -0.596), (1.771, 0.7336, 1.0), (1.553, 0.2378, -0.5917), (1.88, 0.374, 1.0), (1.566, 0.04376, -0.5898), (1.917, -1.166e-07, 1.0), (1.559, -0.152, -0.5905), (1.88, -0.374, 1.0), (1.533, -0.3419, -0.5936), (1.771, -0.7336, 1.0), (1.489, -0.5186, -0.5991), (1.594, -1.065, 1.0), (1.427, -0.6755, -0.6068), (1.355, -1.355, 1.0), (1.352, -0.8063, -0.6163), (1.065, -1.594, 1.0), (1.265, -0.9062, -0.6273), (0.7336, -1.771, 1.0), (1.17, -0.9713, -0.6394), (0.374, -1.88, 1.0), (1.071, -0.999, -0.6521), (-7.335e-07, -1.917, 1.0), (0.9708, -0.9884, -0.6649), (-0.374, -1.88, 1.0), (0.874, -0.9397, -0.6774), (-0.7336, -1.771, 1.0), (0.7841, -0.855, -0.689), (-1.065, -1.594, 1.0), (0.7046, -0.7374, -0.6993), (-1.355, -1.355, 1.0), (0.6386, -0.5914, -0.7079), (-1.594, -1.065, 1.0), (0.5885, -0.4227, -0.7145), (-1.771, -0.7336, 1.0), (0.5563, -0.2378, -0.7188), (-1.88, -0.374, 1.0), (0.5433, -0.04376, -0.7206), (-1.917, 1.59e-06, 1.0), (0.5499, 0.152, -0.72), (-1.88, 0.374, 1.0), (0.5759, 0.3419, -0.7169), (-1.771, 0.7336, 1.0), (0.6203, 0.5186, -0.7114), (-1.594, 1.065, 1.0), (0.6814, 0.6755, -0.7037), (-1.355, 1.355, 1.0), (0.7568, 0.8063, -0.6942), (-1.065, 1.594, 1.0), (0.8437, 0.9062, -0.6832), (-0.7336, 1.771, 1.0), (0.9386, 0.9713, -0.6711), (-0.374, 1.88, 1.0), (0.0, 1.0, 0.8056), (0.1951, 0.9808, 0.8056), (0.3827, 0.9239, 0.8056), (0.5556, 0.8315, 0.8056), (0.7071, 0.7071, 0.8056), (0.8315, 0.5556, 0.8056), (0.9239, 0.3827, 0.8056), (0.9808, 0.1951, 0.8056), (1.0, 7.55e-08, 0.8056), (0.9808, -0.1951, 0.8056), (0.9239, -0.3827, 0.8056), (0.8315, -0.5556, 0.8056), (0.7071, -0.7071, 0.8056), (0.5556, -0.8315, 0.8056), (0.3827, -0.9239, 0.8056), (0.1951, -0.9808, 0.8056), (-3.258e-07, -1.0, 0.8056), (-0.1951, -0.9808, 0.8056), (-0.3827, -0.9239, 0.8056), (-0.5556, -0.8315, 0.8056), (-0.7071, -0.7071, 0.8056), (-0.8315, -0.5556, 0.8056), (-0.9239, -0.3827, 0.8056), (-0.9808, -0.1951, 0.8056), (-1.0, 9.656e-07, 0.8056), (-0.9808, 0.1951, 0.8056), (-0.9239, 0.3827, 0.8056), (-0.8315, 0.5556, 0.8056), (-0.7071, 0.7071, 0.8056), (-0.5556, 0.8315, 0.8056), (-0.3827, 0.9239, 0.8056), (-0.1951, 0.9808, 0.8056), (0.059, 0.8091, -1.88), (1.024, 0.8091, -0.6286), (0.1652, 0.5266, -2.034), (1.127, 0.7935, -0.6195), (0.2673, 0.4956, -2.035), (1.225, 0.7475, -0.6107), (0.3615, 0.4452, -2.035), (1.316, 0.6727, -0.6026), (0.444, 0.3773, -2.036), (1.396, 0.5721, -0.5955), (0.5117, 0.2946, -2.036), (1.461, 0.4495, -0.5896), (0.562, 0.2003, -2.036), (1.51, 0.3096, -0.5853), (0.593, 0.09795, -2.036), (1.54, 0.1578, -0.5826), (0.6034, -0.008492, -2.036), (1.55, 6.488e-06, -0.5817), (0.593, -0.1149, -2.036), (1.54, -0.1578, -0.5826), (0.562, -0.2173, -2.036), (1.51, -0.3096, -0.5853), (0.5117, -0.3116, -2.036), (1.461, -0.4495, -0.5896), (0.444, -0.3943, -2.036), (1.396, -0.5721, -0.5955), (0.3615, -0.4622, -2.035), (1.316, -0.6727, -0.6026), (0.2673, -0.5126, -2.035), (1.225, -0.7475, -0.6107), (0.1652, -0.5436, -2.034), (1.127, -0.7935, -0.6195), (0.059, -0.5541, -2.034), (1.024, -0.8091, -0.6286), (-0.04721, -0.5436, -2.033), (0.922, -0.7935, -0.6378), (-0.1493, -0.5126, -2.033), (0.8234, -0.7475, -0.6466), (-0.2435, -0.4622, -2.032), (0.7326, -0.6727, -0.6547), (-0.326, -0.3943, -2.032), (0.6531, -0.5721, -0.6618), (-0.3937, -0.3116, -2.031), (0.5877, -0.4495, -0.6676), (-0.444, -0.2173, -2.031), (0.5392, -0.3096, -0.6719), (-0.4749, -0.1149, -2.031), (0.5093, -0.1578, -0.6746), (-0.4854, -0.008491, -2.031), (0.4992, 7.355e-06, -0.6755), (-0.4749, 0.09795, -2.031), (0.5093, 0.1578, -0.6746), (-0.444, 0.2003, -2.031), (0.5392, 0.3096, -0.6719), (-0.3937, 0.2946, -2.031), (0.5877, 0.4495, -0.6676), (-0.326, 0.3773, -2.032), (0.6531, 0.5721, -0.6618), (-0.2435, 0.4452, -2.032), (0.7326, 0.6727, -0.6547), (-0.1493, 0.4956, -2.033), (0.8234, 0.7475, -0.6466), (-0.04721, 0.5266, -2.033), (0.922, 0.7935, -0.6378)], [], [(64, 1, 3, 65), (65, 3, 5, 66), (66, 5, 7, 67), (67, 7, 9, 68), (68, 9, 11, 69), (69, 11, 13, 70), (70, 13, 15, 71), (71, 15, 17, 72), (72, 17, 19, 73), (73, 19, 21, 74), (74, 21, 23, 75), (75, 23, 25, 76), (76, 25, 27, 77), (77, 27, 29, 78), (78, 29, 31, 79), (79, 31, 33, 80), (80, 33, 35, 81), (81, 35, 37, 82), (82, 37, 39, 83), (83, 39, 41, 84), (84, 41, 43, 85), (85, 43, 45, 86), (86, 45, 47, 87), (87, 47, 49, 88), (88, 49, 51, 89), (89, 51, 53, 90), (90, 53, 55, 91), (91, 55, 57, 92), (92, 57, 59, 93), (93, 59, 61, 94), (3, 1, 63, 61, 59, 57, 55, 53, 51, 49, 47, 45, 43, 41, 39, 37, 35, 33, 31, 29, 27, 25, 23, 21, 19, 17, 15, 13, 11, 9, 7, 5), (95, 63, 1, 64), (94, 61, 63, 95), (0, 2, 4, 6, 8, 10, 12, 14, 16, 18, 20, 22, 24, 26, 28, 30, 32, 34, 36, 38, 40, 42, 44, 46, 48, 50, 52, 54, 56, 58, 60, 62), (0, 64, 65, 2), (2, 65, 66, 4), (4, 66, 67, 6), (6, 67, 68, 8), (8, 68, 69, 10), (10, 69, 70, 12), (12, 70, 71, 14), (14, 71, 72, 16), (16, 72, 73, 18), (18, 73, 74, 20), (20, 74, 75, 22), (22, 75, 76, 24), (24, 76, 77, 26), (26, 77, 78, 28), (28, 78, 79, 30), (30, 79, 80, 32), (32, 80, 81, 34), (34, 81, 82, 36), (36, 82, 83, 38), (38, 83, 84, 40), (40, 84, 85, 42), (42, 85, 86, 44), (44, 86, 87, 46), (46, 87, 88, 48), (48, 88, 89, 50), (50, 89, 90, 52), (52, 90, 91, 54), (54, 91, 92, 56), (56, 92, 93, 58), (58, 93, 94, 60), (62, 95, 64, 0), (60, 94, 95, 62), (96, 97, 99, 98), (98, 99, 101, 100), (100, 101, 103, 102), (102, 103, 105, 104), (104, 105, 107, 106), (106, 107, 109, 108), (108, 109, 111, 110), (110, 111, 113, 112), (112, 113, 115, 114), (114, 115, 117, 116), (116, 117, 119, 118), (118, 119, 121, 120), (120, 121, 123, 122), (122, 123, 125, 124), (124, 125, 127, 126), (126, 127, 129, 128), (128, 129, 131, 130), (130, 131, 133, 132), (132, 133, 135, 134), (134, 135, 137, 136), (136, 137, 139, 138), (138, 139, 141, 140), (140, 141, 143, 142), (142, 143, 145, 144), (144, 145, 147, 146), (146, 147, 149, 148), (148, 149, 151, 150), (150, 151, 153, 152), (152, 153, 155, 154), (154, 155, 157, 156), (99, 97, 159, 157, 155, 153, 151, 149, 147, 145, 143, 141, 139, 137, 135, 133, 131, 129, 127, 125, 123, 121, 119, 117, 115, 113, 111, 109, 107, 105, 103, 101), (158, 159, 97, 96), (156, 157, 159, 158), (96, 98, 100, 102, 104, 106, 108, 110, 112, 114, 116, 118, 120, 122, 124, 126, 128, 130, 132, 134, 136, 138, 140, 142, 144, 146, 148, 150, 152, 154, 156, 158)])
me_cylinder.materials.append(mat_material_001)
me_cylinder.use_remesh_preserve_volume = False
me_cylinder.use_remesh_preserve_attributes = False
me_cylinder.use_mirror_vertex_groups = False
me_cylinder.update()
me_plane_005 = bpy.data.meshes.new('Plane.005')
me_plane_005.from_pydata([(0.4983, -0.4236, -0.1982), (0.6361, 0.177, -0.2706), (0.0, -0.1237, 0.0), (0.0, 0.1237, 0.0), (0.2905, -0.4567, 0.0003909), (0.4611, 0.2797, -0.08986), (-0.05665, -0.08133, 0.0), (-0.05665, 0.08133, 0.0), (0.612, 0.07344, -0.2113), (0.5178, -0.3187, -0.16), (0.3096, -0.3507, -0.007323), (0.4146, 0.1897, -0.05409), (0.4401, -0.4383, -0.213), (0.5838, 0.2094, -0.2864), (0.559, 0.09483, -0.2275), (0.4617, -0.3227, -0.1757), (0.5773, -0.1089, -0.2212), (0.4069, -0.07324, -0.07318), (0.6315, -0.1091, -0.2041), (-0.02833, 0.0, 0.0)], [], [(10, 6, 2, 4), (15, 10, 4, 12), (5, 3, 7, 11), (17, 19, 6, 10), (13, 5, 11, 14), (16, 17, 10, 15), (9, 15, 12, 0), (1, 13, 14, 8), (18, 16, 15, 9), (11, 7, 19, 17), (8, 14, 16, 18), (14, 11, 17, 16)])
me_plane_005.polygons.foreach_set('use_smooth', [True] * 12)
me_plane_005.materials.append(mat_rose)
me_plane_005.use_remesh_preserve_volume = False
me_plane_005.use_remesh_preserve_attributes = False
me_plane_005.use_mirror_vertex_groups = False
me_plane_005.update()
me_plane_004 = bpy.data.meshes.new('Plane.004')
me_plane_004.from_pydata([(0.4101, -0.3547, 0.4206), (0.5479, 0.246, 0.3483), (0.0, -0.1237, 0.0), (0.0, 0.1237, 0.0), (0.2105, -0.387, 0.1192), (0.381, 0.3495, 0.02898), (-0.05665, -0.08133, 0.0), (-0.05665, 0.08133, 0.0), (0.5238, 0.1424, 0.4076), (0.4296, -0.2497, 0.4588), (0.2296, -0.2809, 0.1115), (0.3345, 0.2594, 0.06475), (0.3519, -0.3694, 0.4058), (0.4956, 0.2784, 0.3325), (0.4708, 0.1638, 0.3913), (0.3735, -0.2538, 0.4431), (0.4891, -0.03992, 0.3976), (0.3269, -0.003502, 0.04566), (0.5433, -0.04012, 0.4148), (-0.02833, 0.0, 0.0)], [], [(10, 6, 2, 4), (15, 10, 4, 12), (5, 3, 7, 11), (17, 19, 6, 10), (13, 5, 11, 14), (16, 17, 10, 15), (9, 15, 12, 0), (1, 13, 14, 8), (18, 16, 15, 9), (11, 7, 19, 17), (8, 14, 16, 18), (14, 11, 17, 16)])
me_plane_004.polygons.foreach_set('use_smooth', [True] * 12)
me_plane_004.materials.append(mat_rose)
me_plane_004.use_remesh_preserve_volume = False
me_plane_004.use_remesh_preserve_attributes = False
me_plane_004.use_mirror_vertex_groups = False
me_plane_004.update()
me_plane_003 = bpy.data.meshes.new('Plane.003')
me_plane_003.from_pydata([(0.1647, -0.2435, 0.4914), (0.312, 0.1899, 0.4647), (0.0, -0.1237, 0.0), (0.0, 0.1237, 0.0), (0.1367, -0.2791, 0.2002), (0.3195, 0.2522, 0.167), (-0.05665, -0.08133, 0.0), (-0.05665, 0.08133, 0.0), (0.2636, 0.1175, 0.51), (0.1618, -0.1652, 0.5289), (0.1557, -0.2022, 0.1974), (0.2627, 0.1889, 0.1801), (0.1214, -0.2541, 0.451), (0.2738, 0.2136, 0.4239), (0.2251, 0.1332, 0.469), (0.1206, -0.1681, 0.4881), (0.2406, -0.0158, 0.4938), (0.2688, -0.004193, 0.1731), (0.2795, -0.01597, 0.5351), (-0.02833, 0.0, 0.0)], [], [(10, 6, 2, 4), (15, 10, 4, 12), (5, 3, 7, 11), (17, 19, 6, 10), (13, 5, 11, 14), (16, 17, 10, 15), (9, 15, 12, 0), (1, 13, 14, 8), (18, 16, 15, 9), (11, 7, 19, 17), (8, 14, 16, 18), (14, 11, 17, 16)])
me_plane_003.polygons.foreach_set('use_smooth', [True] * 12)
me_plane_003.materials.append(mat_rose)
me_plane_003.use_remesh_preserve_volume = False
me_plane_003.use_remesh_preserve_attributes = False
me_plane_003.use_mirror_vertex_groups = False
me_plane_003.update()
me_plane_002 = bpy.data.meshes.new('Plane.002')
me_plane_002.from_pydata([(0.1636, -0.2437, 0.5585), (0.311, 0.1898, 0.5319), (0.0, -0.1237, 0.0), (0.0, 0.1237, 0.0), (0.1367, -0.2791, 0.2002), (0.3195, 0.2522, 0.167), (-0.05665, -0.08133, 0.0), (-0.05665, 0.08133, 0.0), (0.2625, 0.1174, 0.5772), (0.1607, -0.1653, 0.5961), (0.1557, -0.2022, 0.1974), (0.2627, 0.1889, 0.1801), (0.1203, -0.2542, 0.5181), (0.2727, 0.2135, 0.4911), (0.224, 0.1331, 0.5362), (0.1195, -0.1682, 0.5553), (0.2395, -0.0159, 0.5609), (0.2688, -0.004193, 0.1731), (0.2784, -0.01607, 0.6022), (-0.02833, 0.0, 0.0)], [], [(10, 6, 2, 4), (15, 10, 4, 12), (5, 3, 7, 11), (17, 19, 6, 10), (13, 5, 11, 14), (16, 17, 10, 15), (9, 15, 12, 0), (1, 13, 14, 8), (18, 16, 15, 9), (11, 7, 19, 17), (8, 14, 16, 18), (14, 11, 17, 16)])
me_plane_002.polygons.foreach_set('use_smooth', [True] * 12)
me_plane_002.materials.append(mat_rose)
me_plane_002.use_remesh_preserve_volume = False
me_plane_002.use_remesh_preserve_attributes = False
me_plane_002.use_mirror_vertex_groups = False
me_plane_002.update()
me_plane = bpy.data.meshes.new('Plane')
me_plane.from_pydata([(0.02381, -0.1673, 0.6805), (0.163, 0.1507, 0.6805), (0.0, -0.1237, 0.0), (0.0, 0.1237, 0.0), (0.07174, -0.2005, 0.321), (0.2447, 0.1893, 0.321), (-0.05665, -0.08133, 0.0), (-0.05665, 0.08133, 0.0), (0.1064, 0.09922, 0.7139), (0.009695, -0.108, 0.7139), (0.08906, -0.1439, 0.321), (0.188, 0.1439, 0.321), (-0.007437, -0.1752, 0.6306), (0.136, 0.1683, 0.6306), (0.07933, 0.1108, 0.664), (-0.01961, -0.1102, 0.664), (0.09127, 0.0002731, 0.6959), (0.1999, -1.49e-08, 0.321), (0.1183, 0.0002731, 0.7457), (-0.02833, 0.0, 0.0)], [], [(10, 6, 2, 4), (15, 10, 4, 12), (5, 3, 7, 11), (17, 19, 6, 10), (13, 5, 11, 14), (16, 17, 10, 15), (9, 15, 12, 0), (1, 13, 14, 8), (18, 16, 15, 9), (11, 7, 19, 17), (8, 14, 16, 18), (14, 11, 17, 16)])
me_plane.polygons.foreach_set('use_smooth', [True] * 12)
me_plane.materials.append(mat_rose)
me_plane.use_remesh_preserve_volume = False
me_plane.use_remesh_preserve_attributes = False
me_plane.use_mirror_vertex_groups = False
me_plane.update()

# ---- objects
ob_cylinder_006 = bpy.data.objects.new('Cylinder.006', me_cylinder_006)
ob_plane_029 = bpy.data.objects.new('Plane.029', me_plane_009)
ob_plane_028 = bpy.data.objects.new('Plane.028', me_plane_008)
ob_plane_027 = bpy.data.objects.new('Plane.027', me_plane_007)
ob_plane_026 = bpy.data.objects.new('Plane.026', me_plane_006)
ob_cylinder_005 = bpy.data.objects.new('Cylinder.005', me_cylinder_005)
ob_cylinder_004 = bpy.data.objects.new('Cylinder.004', me_cylinder_004)
ob_cylinder_003 = bpy.data.objects.new('Cylinder.003', me_cylinder_003)
ob_cone_005 = bpy.data.objects.new('Cone.005', me_cone_005)
ob_cone_004 = bpy.data.objects.new('Cone.004', me_cone_004)
ob_cone_003 = bpy.data.objects.new('Cone.003', me_cone_003)
ob_cone_002 = bpy.data.objects.new('Cone.002', me_cone_002)
ob_cone_001 = bpy.data.objects.new('Cone.001', me_cone_001)
ob_cone = bpy.data.objects.new('Cone', me_cone)
ob_cylinder_002 = bpy.data.objects.new('Cylinder.002', me_cylinder_002)
ob_cylinder_001 = bpy.data.objects.new('Cylinder.001', me_cylinder_001)
ob_cylinder = bpy.data.objects.new('Cylinder', me_cylinder)
ob_plane_025 = bpy.data.objects.new('Plane.025', me_plane_005)
ob_plane_024 = bpy.data.objects.new('Plane.024', me_plane_005)
ob_plane_023 = bpy.data.objects.new('Plane.023', me_plane_005)
ob_plane_022 = bpy.data.objects.new('Plane.022', me_plane_005)
ob_plane_021 = bpy.data.objects.new('Plane.021', me_plane_004)
ob_plane_020 = bpy.data.objects.new('Plane.020', me_plane_004)
ob_plane_019 = bpy.data.objects.new('Plane.019', me_plane_004)
ob_plane_018 = bpy.data.objects.new('Plane.018', me_plane_004)
ob_plane_017 = bpy.data.objects.new('Plane.017', me_plane_004)
ob_plane_016 = bpy.data.objects.new('Plane.016', me_plane_004)
ob_plane_015 = bpy.data.objects.new('Plane.015', me_plane_004)
ob_plane_014 = bpy.data.objects.new('Plane.014', me_plane_003)
ob_plane_013 = bpy.data.objects.new('Plane.013', me_plane_002)
ob_plane_012 = bpy.data.objects.new('Plane.012', me_plane_002)
ob_plane_011 = bpy.data.objects.new('Plane.011', me_plane_002)
ob_plane_010 = bpy.data.objects.new('Plane.010', me_plane_002)
ob_plane_009 = bpy.data.objects.new('Plane.009', me_plane_002)
ob_plane_008 = bpy.data.objects.new('Plane.008', me_plane_002)
ob_plane_007 = bpy.data.objects.new('Plane.007', me_plane_002)
ob_plane_006 = bpy.data.objects.new('Plane.006', me_plane_002)
ob_plane_005 = bpy.data.objects.new('Plane.005', me_plane_002)
ob_plane_004 = bpy.data.objects.new('Plane.004', me_plane)
ob_plane_003 = bpy.data.objects.new('Plane.003', me_plane)
ob_plane_002 = bpy.data.objects.new('Plane.002', me_plane)
ob_plane_001 = bpy.data.objects.new('Plane.001', me_plane)
ob_plane = bpy.data.objects.new('Plane', me_plane)
ob_lamp = bpy.data.objects.new('Lamp', light_lamp)
ob_camera = bpy.data.objects.new('Camera', cam_camera)

# ---- transforms, parenting, visibility, modifiers, constraints
ob_cylinder_006.location = (-0.07455, -0.09775, -1.022)
ob_cylinder_006.rotation_euler = (-0.5968, 0.1184, 2.57)
ob_cylinder_006.scale = (0.02002, 0.01712, 0.251)
ob_cylinder_006.lineart.crease_threshold = 0.0
ob_plane_029.location = (-0.2746, -0.5708, -0.9296)
ob_plane_029.rotation_euler = (0.09046, 0.2967, 4.281)
ob_plane_029.scale = (0.4217, 0.4217, 0.4217)
ob_plane_029.lineart.crease_threshold = 0.0
ob_plane_028.location = (-0.1045, -0.6337, -2.625)
ob_plane_028.rotation_euler = (0.03596, 0.6786, -1.899)
ob_plane_028.scale = (0.4217, 0.4217, 0.4217)
ob_plane_028.lineart.crease_threshold = 0.0
ob_plane_027.location = (0.2219, 0.5367, -1.588)
ob_plane_027.rotation_euler = (-0.2142, 0.7442, 1.026)
ob_plane_027.scale = (0.4217, 0.4217, 0.4217)
ob_plane_027.lineart.crease_threshold = 0.0
ob_plane_026.location = (0.6939, -0.02122, -1.784)
ob_plane_026.rotation_euler = (-0.2404, 0.1232, 3.602e-08)
ob_plane_026.scale = (0.4217, 0.4217, 0.4217)
ob_plane_026.lineart.crease_threshold = 0.0
ob_cylinder_005.location = (0.04316, -0.1502, -2.575)
ob_cylinder_005.rotation_euler = (-2.356, 0.1006, -0.6298)
ob_cylinder_005.scale = (0.02002, 0.01712, 0.251)
ob_cylinder_005.lineart.crease_threshold = 0.0
ob_cylinder_004.location = (0.178, -0.006283, -1.981)
ob_cylinder_004.rotation_euler = (0.1668, 0.3749, 0.3465)
ob_cylinder_004.scale = (0.02002, 0.01712, 0.251)
ob_cylinder_004.lineart.crease_threshold = 0.0
ob_cylinder_003.location = (0.0389, 0.1375, -1.535)
ob_cylinder_003.rotation_euler = (-0.5837, 0.05817, 0.01496)
ob_cylinder_003.scale = (0.02002, 0.01712, 0.251)
ob_cylinder_003.lineart.crease_threshold = 0.0
ob_cone_005.location = (-0.01137, -0.04132, -1.075)
ob_cone_005.rotation_euler = (-8.415e-07, -1.762, 0.8796)
ob_cone_005.scale = (0.03619, 0.03619, 0.03619)
ob_cone_005.lineart.crease_threshold = 0.0
ob_cone_004.location = (0.04141, -0.01648, -2.15)
ob_cone_004.rotation_euler = (-3.736e-07, -2.167, 1.979e-07)
ob_cone_004.scale = (0.03619, 0.03619, 0.03619)
ob_cone_004.lineart.crease_threshold = 0.0
ob_cone_003.location = (0.0558, -0.01648, -1.329)
ob_cone_003.rotation_euler = (-6.219e-07, -4.433, -4.687e-07)
ob_cone_003.scale = (0.03619, 0.03619, 0.03619)
ob_cone_003.lineart.crease_threshold = 0.0
ob_cone_002.location = (0.0654, -0.01648, -0.5567)
ob_cone_002.rotation_euler = (-6.219e-07, -4.433, -4.687e-07)
ob_cone_002.scale = (0.03619, 0.03619, 0.03619)
ob_cone_002.lineart.crease_threshold = 0.0
ob_cone_001.location = (-0.01617, -0.01648, -0.6959)
ob_cone_001.rotation_euler = (-6.503e-07, -1.834, 4.982e-07)
ob_cone_001.scale = (0.03619, 0.03619, 0.03619)
ob_cone_001.lineart.crease_threshold = 0.0
ob_cone.location = (-0.03536, -0.01648, -0.432)
ob_cone.rotation_euler = (-6.503e-07, -1.834, 4.982e-07)
ob_cone.scale = (0.03619, 0.03619, 0.03619)
ob_cone.lineart.crease_threshold = 0.0
ob_cylinder_002.location = (0.06763, -0.00134, -3.279)
ob_cylinder_002.rotation_euler = (8.512e-10, 0.1123, 1.515e-08)
ob_cylinder_002.scale = (0.02037, 0.01734, 0.6022)
ob_cylinder_002.lineart.crease_threshold = 0.0
ob_cylinder_001.location = (0.06763, -0.00134, -2.093)
ob_cylinder_001.rotation_euler = (7.846e-10, -0.1078, -1.454e-08)
ob_cylinder_001.scale = (0.02012, 0.01712, 0.5946)
ob_cylinder_001.lineart.crease_threshold = 0.0
ob_cylinder.location = (0.0, -0.00134, -0.4922)
ob_cylinder.scale = (0.03938, 0.03938, 0.5169)
ob_cylinder.lineart.crease_threshold = 0.0
ob_plane_025.location = (-0.1217, 0.04267, -0.002043)
ob_plane_025.rotation_euler = (-0.001554, 0.01628, 8.973)
ob_plane_025.lineart.crease_threshold = 0.0
_m = ob_plane_025.modifiers.new('Subsurf', 'SUBSURF')
_m.uv_smooth = 'PRESERVE_CORNERS'
_m.quality = 2
_m.levels = 2
_m.show_only_control_edges = False
ob_plane_024.location = (0.04244, 0.121, -0.002043)
ob_plane_024.rotation_euler = (-0.001554, 0.01628, 7.415)
ob_plane_024.lineart.crease_threshold = 0.0
_m = ob_plane_024.modifiers.new('Subsurf', 'SUBSURF')
_m.uv_smooth = 'PRESERVE_CORNERS'
_m.quality = 2
_m.levels = 2
_m.show_only_control_edges = False
ob_plane_023.location = (0.1034, -0.07927, -0.002043)
ob_plane_023.rotation_euler = (-0.001554, 0.01628, 5.532)
ob_plane_023.lineart.crease_threshold = 0.0
_m = ob_plane_023.modifiers.new('Subsurf', 'SUBSURF')
_m.uv_smooth = 'PRESERVE_CORNERS'
_m.quality = 2
_m.levels = 2
_m.show_only_control_edges = False
ob_plane_022.location = (-0.06675, -0.1123, -0.002043)
ob_plane_022.rotation_euler = (-0.001554, 0.01628, 4.065)
ob_plane_022.lineart.crease_threshold = 0.0
_m = ob_plane_022.modifiers.new('Subsurf', 'SUBSURF')
_m.uv_smooth = 'PRESERVE_CORNERS'
_m.quality = 2
_m.levels = 2
_m.show_only_control_edges = False
ob_plane_021.location = (0.06314, -0.1143, -0.002043)
ob_plane_021.rotation_euler = (-0.001554, 0.01628, 5.117)
ob_plane_021.lineart.crease_threshold = 0.0
_m = ob_plane_021.modifiers.new('Subsurf', 'SUBSURF')
_m.uv_smooth = 'PRESERVE_CORNERS'
_m.quality = 2
_m.levels = 2
_m.show_only_control_edges = False
ob_plane_020.location = (-0.06675, -0.1123, -0.002043)
ob_plane_020.rotation_euler = (-0.001554, 0.01628, 4.065)
ob_plane_020.lineart.crease_threshold = 0.0
_m = ob_plane_020.modifiers.new('Subsurf', 'SUBSURF')
_m.uv_smooth = 'PRESERVE_CORNERS'
_m.quality = 2
_m.levels = 2
_m.show_only_control_edges = False
ob_plane_019.location = (-0.1255, -0.03312, -0.002043)
ob_plane_019.rotation_euler = (-0.001554, 0.01628, 3.284)
ob_plane_019.lineart.crease_threshold = 0.0
_m = ob_plane_019.modifiers.new('Subsurf', 'SUBSURF')
_m.uv_smooth = 'PRESERVE_CORNERS'
_m.quality = 2
_m.levels = 2
_m.show_only_control_edges = False
ob_plane_018.location = (-0.1068, 0.07176, -0.002043)
ob_plane_018.rotation_euler = (-0.001554, 0.01628, 2.436)
ob_plane_018.lineart.crease_threshold = 0.0
_m = ob_plane_018.modifiers.new('Subsurf', 'SUBSURF')
_m.uv_smooth = 'PRESERVE_CORNERS'
_m.quality = 2
_m.levels = 2
_m.show_only_control_edges = False
ob_plane_017.location = (-0.0144, 0.1273, -0.002043)
ob_plane_017.rotation_euler = (-0.001554, 0.01628, 1.577)
ob_plane_017.lineart.crease_threshold = 0.0
_m = ob_plane_017.modifiers.new('Subsurf', 'SUBSURF')
_m.uv_smooth = 'PRESERVE_CORNERS'
_m.quality = 2
_m.levels = 2
_m.show_only_control_edges = False
ob_plane_016.location = (0.08498, 0.09631, -0.002043)
ob_plane_016.rotation_euler = (-0.001554, 0.01628, 0.7495)
ob_plane_016.lineart.crease_threshold = 0.0
_m = ob_plane_016.modifiers.new('Subsurf', 'SUBSURF')
_m.uv_smooth = 'PRESERVE_CORNERS'
_m.quality = 2
_m.levels = 2
_m.show_only_control_edges = False
ob_plane_015.location = (0.1289, -0.01279, -0.002043)
ob_plane_015.rotation_euler = (-0.001554, 0.01628, -0.1938)
ob_plane_015.lineart.crease_threshold = 0.0
_m = ob_plane_015.modifiers.new('Subsurf', 'SUBSURF')
_m.uv_smooth = 'PRESERVE_CORNERS'
_m.quality = 2
_m.levels = 2
_m.show_only_control_edges = False
ob_plane_014.location = (0.1266, 0.02544, -0.002043)
ob_plane_014.rotation_euler = (-0.001554, 0.01628, 0.1032)
ob_plane_014.lineart.crease_threshold = 0.0
_m = ob_plane_014.modifiers.new('Subsurf', 'SUBSURF')
_m.uv_smooth = 'PRESERVE_CORNERS'
_m.quality = 2
_m.levels = 2
_m.show_only_control_edges = False
ob_plane_013.location = (0.1167, -0.05727, -0.002043)
ob_plane_013.rotation_euler = (-0.001554, 0.01628, 5.731)
ob_plane_013.lineart.crease_threshold = 0.0
_m = ob_plane_013.modifiers.new('Subsurf', 'SUBSURF')
_m.uv_smooth = 'PRESERVE_CORNERS'
_m.quality = 2
_m.levels = 2
_m.show_only_control_edges = False
ob_plane_012.location = (0.04835, -0.1214, -0.002043)
ob_plane_012.rotation_euler = (-0.001554, 0.01628, 4.99)
ob_plane_012.lineart.crease_threshold = 0.0
_m = ob_plane_012.modifiers.new('Subsurf', 'SUBSURF')
_m.uv_smooth = 'PRESERVE_CORNERS'
_m.quality = 2
_m.levels = 2
_m.show_only_control_edges = False
ob_plane_011.location = (-0.02422, -0.1285, -0.002043)
ob_plane_011.rotation_euler = (-0.001554, 0.01628, 4.419)
ob_plane_011.lineart.crease_threshold = 0.0
_m = ob_plane_011.modifiers.new('Subsurf', 'SUBSURF')
_m.uv_smooth = 'PRESERVE_CORNERS'
_m.quality = 2
_m.levels = 2
_m.show_only_control_edges = False
ob_plane_010.location = (-0.1114, -0.06729, -0.002043)
ob_plane_010.rotation_euler = (-0.001554, 0.01628, 3.571)
ob_plane_010.lineart.crease_threshold = 0.0
_m = ob_plane_010.modifiers.new('Subsurf', 'SUBSURF')
_m.uv_smooth = 'PRESERVE_CORNERS'
_m.quality = 2
_m.levels = 2
_m.show_only_control_edges = False
ob_plane_009.location = (-0.1287, 0.01295, -0.002043)
ob_plane_009.rotation_euler = (-0.001554, 0.01628, 2.926)
ob_plane_009.lineart.crease_threshold = 0.0
_m = ob_plane_009.modifiers.new('Subsurf', 'SUBSURF')
_m.uv_smooth = 'PRESERVE_CORNERS'
_m.quality = 2
_m.levels = 2
_m.show_only_control_edges = False
ob_plane_008.location = (-0.07962, 0.1007, -0.002043)
ob_plane_008.rotation_euler = (-0.001554, 0.01628, 2.128)
ob_plane_008.lineart.crease_threshold = 0.0
_m = ob_plane_008.modifiers.new('Subsurf', 'SUBSURF')
_m.uv_smooth = 'PRESERVE_CORNERS'
_m.quality = 2
_m.levels = 2
_m.show_only_control_edges = False
ob_plane_007.location = (0.001694, 0.1281, -0.002043)
ob_plane_007.rotation_euler = (-0.001554, 0.01628, 1.453)
ob_plane_007.lineart.crease_threshold = 0.0
_m = ob_plane_007.modifiers.new('Subsurf', 'SUBSURF')
_m.uv_smooth = 'PRESERVE_CORNERS'
_m.quality = 2
_m.levels = 2
_m.show_only_control_edges = False
ob_plane_006.location = (0.08733, 0.09421, -0.002043)
ob_plane_006.rotation_euler = (-0.001554, 0.01628, 0.7251)
ob_plane_006.lineart.crease_threshold = 0.0
_m = ob_plane_006.modifiers.new('Subsurf', 'SUBSURF')
_m.uv_smooth = 'PRESERVE_CORNERS'
_m.quality = 2
_m.levels = 2
_m.show_only_control_edges = False
ob_plane_005.location = (0.1266, 0.02544, -0.002043)
ob_plane_005.rotation_euler = (-0.001554, 0.01628, 0.1032)
ob_plane_005.lineart.crease_threshold = 0.0
_m = ob_plane_005.modifiers.new('Subsurf', 'SUBSURF')
_m.uv_smooth = 'PRESERVE_CORNERS'
_m.quality = 2
_m.levels = 2
_m.show_only_control_edges = False
ob_plane_004.location = (0.05622, -0.1275, 0.0)
ob_plane_004.rotation_euler = (0.0, -0.0, 5.173)
ob_plane_004.lineart.crease_threshold = 0.0
_m = ob_plane_004.modifiers.new('Subsurf', 'SUBSURF')
_m.uv_smooth = 'PRESERVE_CORNERS'
_m.quality = 2
_m.levels = 2
_m.show_only_control_edges = False
ob_plane_003.location = (-0.09611, -0.08305, 0.0)
ob_plane_003.rotation_euler = (0.0, 0.0, 3.99)
ob_plane_003.lineart.crease_threshold = 0.0
_m = ob_plane_003.modifiers.new('Subsurf', 'SUBSURF')
_m.uv_smooth = 'PRESERVE_CORNERS'
_m.quality = 2
_m.levels = 2
_m.show_only_control_edges = False
ob_plane_002.location = (-0.09074, 0.0755, 0.0)
ob_plane_002.rotation_euler = (0.0, -0.0, 2.714)
ob_plane_002.lineart.crease_threshold = 0.0
_m = ob_plane_002.modifiers.new('Subsurf', 'SUBSURF')
_m.uv_smooth = 'PRESERVE_CORNERS'
_m.quality = 2
_m.levels = 2
_m.show_only_control_edges = False
ob_plane_001.location = (0.0408, 0.136, 0.0)
ob_plane_001.rotation_euler = (0.0, -0.0, 1.265)
ob_plane_001.lineart.crease_threshold = 0.0
_m = ob_plane_001.modifiers.new('Subsurf', 'SUBSURF')
_m.uv_smooth = 'PRESERVE_CORNERS'
_m.quality = 2
_m.levels = 2
_m.show_only_control_edges = False
ob_plane.location = (0.1266, 0.02544, -0.002043)
ob_plane.rotation_euler = (-0.001554, 0.01628, 0.1032)
ob_plane.lineart.crease_threshold = 0.0
_m = ob_plane.modifiers.new('Subsurf', 'SUBSURF')
_m.uv_smooth = 'PRESERVE_CORNERS'
_m.quality = 2
_m.levels = 2
_m.show_only_control_edges = False
ob_lamp.location = (2.743, -2.376, 2.348)
ob_lamp.rotation_euler = (0.6503, 0.05522, 1.866)
ob_lamp.lock_rotations_4d = False
ob_lamp.empty_display_type = 'ARROWS'
ob_lamp.color = (0.0, 0.0, 0.0, 0.0)
ob_lamp.lineart.crease_threshold = 0.0
ob_camera.location = (6.367, -5.742, 3.151)
ob_camera.rotation_euler = (1.109, 0.01082, 0.8149)
ob_camera.lock_rotations_4d = False
ob_camera.empty_display_type = 'ARROWS'
ob_camera.color = (0.0, 0.0, 0.0, 0.0)
ob_camera.display_type = 'WIRE'
ob_camera.lineart.crease_threshold = 0.0

# ---- collection membership
col_collection_1.objects.link(ob_cylinder_006)
col_collection_1.objects.link(ob_plane_029)
col_collection_1.objects.link(ob_plane_028)
col_collection_1.objects.link(ob_plane_027)
col_collection_1.objects.link(ob_plane_026)
col_collection_1.objects.link(ob_cylinder_005)
col_collection_1.objects.link(ob_cylinder_004)
col_collection_1.objects.link(ob_cylinder_003)
col_collection_1.objects.link(ob_cone_005)
col_collection_1.objects.link(ob_cone_004)
col_collection_1.objects.link(ob_cone_003)
col_collection_1.objects.link(ob_cone_002)
col_collection_1.objects.link(ob_cone_001)
col_collection_1.objects.link(ob_cone)
col_collection_1.objects.link(ob_cylinder_002)
col_collection_1.objects.link(ob_cylinder_001)
col_collection_1.objects.link(ob_cylinder)
col_collection_1.objects.link(ob_plane_025)
col_collection_1.objects.link(ob_plane_024)
col_collection_1.objects.link(ob_plane_023)
col_collection_1.objects.link(ob_plane_022)
col_collection_1.objects.link(ob_plane_021)
col_collection_1.objects.link(ob_plane_020)
col_collection_1.objects.link(ob_plane_019)
col_collection_1.objects.link(ob_plane_018)
col_collection_1.objects.link(ob_plane_017)
col_collection_1.objects.link(ob_plane_016)
col_collection_1.objects.link(ob_plane_015)
col_collection_1.objects.link(ob_plane_014)
col_collection_1.objects.link(ob_plane_013)
col_collection_1.objects.link(ob_plane_012)
col_collection_1.objects.link(ob_plane_011)
col_collection_1.objects.link(ob_plane_010)
col_collection_1.objects.link(ob_plane_009)
col_collection_1.objects.link(ob_plane_008)
col_collection_1.objects.link(ob_plane_007)
col_collection_1.objects.link(ob_plane_006)
col_collection_1.objects.link(ob_plane_005)
col_collection_1.objects.link(ob_plane_004)
col_collection_1.objects.link(ob_plane_003)
col_collection_1.objects.link(ob_plane_002)
col_collection_1.objects.link(ob_plane_001)
col_collection_1.objects.link(ob_plane)
col_collection_1.objects.link(ob_lamp)
col_collection_1.objects.link(ob_camera)

# ---- scene / render settings (as saved in the file)
scene.camera = ob_camera
scene.frame_start = 1; scene.frame_end = 250; scene.frame_set(1)
scene.render.engine = 'BLENDER_EEVEE_NEXT'
scene.render.image_settings.color_mode = 'RGB'
scene.render.image_settings.compression = 90
scene.render.resolution_percentage = 50
scene.render.dither_intensity = 0.0
scene.render.bake_margin = 2
scene.render.bake_bias = 0.0
scene.cycles.use_denoising = False
scene.cycles.samples = 10
scene.cycles.sampling_pattern = 'TABULATED_SOBOL'
scene.cycles.light_sampling_threshold = 0.0
scene.cycles.use_adaptive_sampling = False
scene.cycles.use_light_tree = False
scene.cycles.blur_glossy = 0.0
scene.cycles.volume_bounces = 1
scene.cycles.pixel_filter_type = 'GAUSSIAN'
scene.cycles.sample_clamp_indirect = 0.0
scene.view_settings.view_transform = 'Standard'
bpy.context.view_layer.update()
